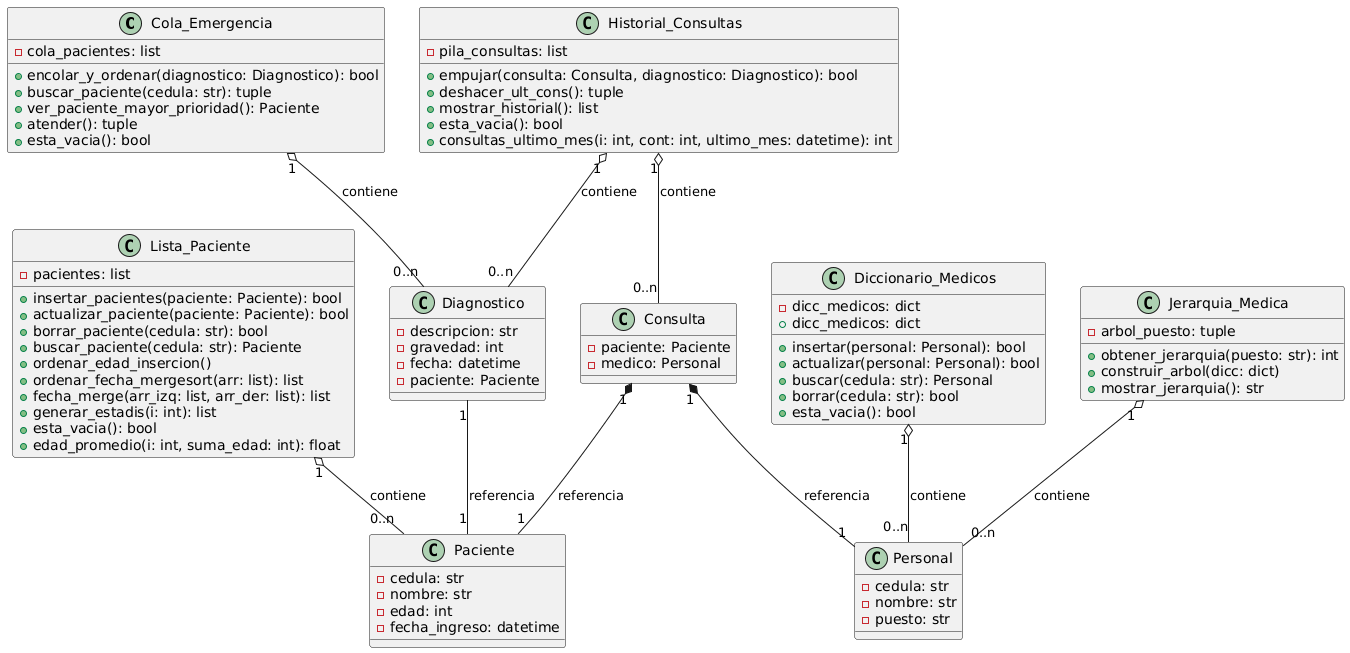

The diagram above was rendered by PlantUML. Its source (embedded in the PNG):
@startuml
class Cola_Emergencia {
  - cola_pacientes: list
  + encolar_y_ordenar(diagnostico: Diagnostico): bool
  + buscar_paciente(cedula: str): tuple
  + ver_paciente_mayor_prioridad(): Paciente
  + atender(): tuple
  + esta_vacia(): bool
}

class Diccionario_Medicos {
  - dicc_medicos: dict
  + dicc_medicos: dict
  + insertar(personal: Personal): bool
  + actualizar(personal: Personal): bool
  + buscar(cedula: str): Personal
  + borrar(cedula: str): bool
  + esta_vacia(): bool
}

class Historial_Consultas {
  - pila_consultas: list
  + empujar(consulta: Consulta, diagnostico: Diagnostico): bool
  + deshacer_ult_cons(): tuple
  + mostrar_historial(): list
  + esta_vacia(): bool
  + consultas_ultimo_mes(i: int, cont: int, ultimo_mes: datetime): int
}

class Jerarquia_Medica {
  - arbol_puesto: tuple
  + obtener_jerarquia(puesto: str): int
  + construir_arbol(dicc: dict)
  + mostrar_jerarquia(): str
}

class Lista_Paciente {
  - pacientes: list
  + insertar_pacientes(paciente: Paciente): bool
  + actualizar_paciente(paciente: Paciente): bool
  + borrar_paciente(cedula: str): bool
  + buscar_paciente(cedula: str): Paciente
  + ordenar_edad_insercion()
  + ordenar_fecha_mergesort(arr: list): list
  + fecha_merge(arr_izq: list, arr_der: list): list
  + generar_estadis(i: int): list
  + esta_vacia(): bool
  + edad_promedio(i: int, suma_edad: int): float
}

class Consulta {
  - paciente: Paciente
  - medico: Personal
}

class Diagnostico {
  - descripcion: str
  - gravedad: int
  - fecha: datetime
  - paciente: Paciente
}

class Paciente {
  - cedula: str
  - nombre: str
  - edad: int
  - fecha_ingreso: datetime
}

class Personal {
  - cedula: str
  - nombre: str
  - puesto: str
}

' Relaciones entre clases
Cola_Emergencia "1" o-- "0..n" Diagnostico : contiene

Diccionario_Medicos "1" o-- "0..n" Personal : contiene

Historial_Consultas "1" o-- "0..n" Consulta : contiene
Historial_Consultas "1" o-- "0..n" Diagnostico : contiene

Jerarquia_Medica "1" o-- "0..n" Personal : contiene

Lista_Paciente "1" o-- "0..n" Paciente : contiene

Consulta "1" *-- "1" Paciente : referencia
Consulta "1" *-- "1" Personal : referencia

Diagnostico "1" -- "1" Paciente : referencia
@enduml